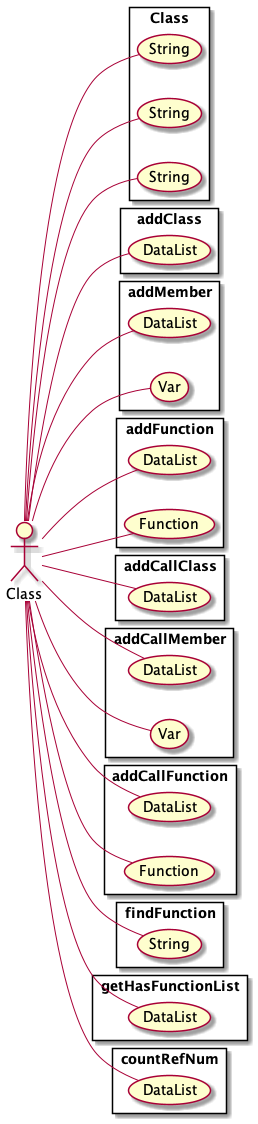

The diagram above was rendered by PlantUML. Its source (embedded in the PNG):
@startuml
 left to right direction

actor Class as actor1302141801

	rectangle Class{
	 usecase String as UC33
	actor1302141801--UC33
	}
	rectangle Class{
	 usecase String as UC34
	actor1302141801--UC34
	}
	rectangle Class{
	 usecase String as UC35
	actor1302141801--UC35
	}
	rectangle addClass{
	 usecase DataList as UC36
	actor1302141801--UC36
	}
	rectangle addMember{
	 usecase DataList as UC37
	actor1302141801--UC37
	 usecase Var as UC38
	actor1302141801--UC38
	}
	rectangle addFunction{
	 usecase DataList as UC39
	actor1302141801--UC39
	 usecase Function as UC40
	actor1302141801--UC40
	}
	rectangle addCallClass{
	 usecase DataList as UC41
	actor1302141801--UC41
	}
	rectangle addCallMember{
	 usecase DataList as UC42
	actor1302141801--UC42
	 usecase Var as UC43
	actor1302141801--UC43
	}
	rectangle addCallFunction{
	 usecase DataList as UC44
	actor1302141801--UC44
	 usecase Function as UC45
	actor1302141801--UC45
	}
	rectangle findFunction{
	 usecase String as UC46
	actor1302141801--UC46
	}
	rectangle getHasFunctionList{
	 usecase DataList as UC47
	actor1302141801--UC47
	}
	rectangle countRefNum{
	 usecase DataList as UC48
	actor1302141801--UC48
	}

@enduml